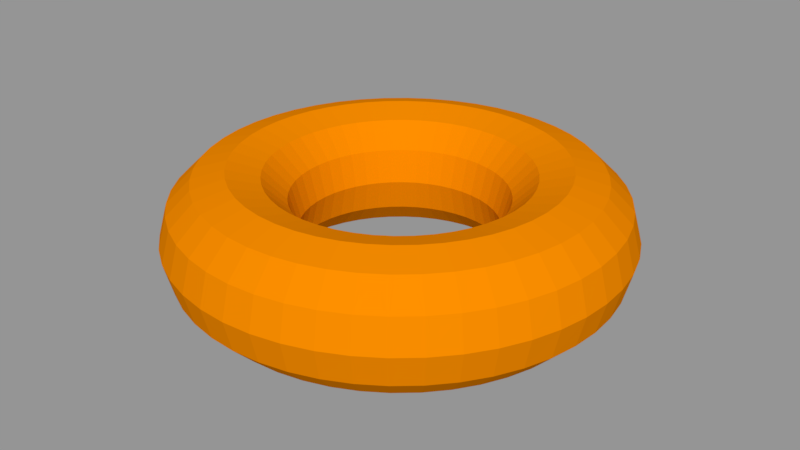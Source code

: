 # Source: Torus.blend  (saved by Blender 2.79.0; exported with 4.5.12 LTS)
import bpy
from mathutils import Matrix  # noqa: F401  (used for matrix-valued properties, if any)

bpy.ops.wm.read_factory_settings(use_empty=True)
scene = bpy.context.scene
scene.name = 'Scene'

# ---- collections
col_collection_1 = bpy.data.collections.new('Collection 1'); scene.collection.children.link(col_collection_1)

# ---- materials (node trees are filled in below, after node groups)
mat_material_001 = bpy.data.materials.new('Material.001')
mat_material_001.alpha_threshold = 0.0
mat_material_001.use_transparent_shadow = False
mat_material_001.diffuse_color = (0.8, 0.2251, 0.0, 1.0)
mat_material_001.roughness = 0.5

# ---- material node trees

# ---- meshes
me_torus = bpy.data.meshes.new('Torus')
me_torus.from_pydata([(1.05, 0.0, 0.0), (1.01, 0.0, 0.15), (0.9, 0.0, 0.2598), (0.75, 0.0, 0.3), (0.6, 0.0, 0.2598), (0.4902, 0.0, 0.15), (0.45, 0.0, 3.674e-17), (0.4902, 0.0, -0.15), (0.6, 0.0, -0.2598), (0.75, 0.0, -0.3), (0.9, 0.0, -0.2598), (1.01, 0.0, -0.15), (1.041, 0.1371, 0.0), (1.001, 0.1318, 0.15), (0.8923, 0.1175, 0.2598), (0.7436, 0.09789, 0.3), (0.5949, 0.07832, 0.2598), (0.486, 0.06398, 0.15), (0.4462, 0.05874, 3.674e-17), (0.486, 0.06398, -0.15), (0.5949, 0.07832, -0.2598), (0.7436, 0.09789, -0.3), (0.8923, 0.1175, -0.2598), (1.001, 0.1318, -0.15), (1.014, 0.2718, 0.0), (0.9754, 0.2614, 0.15), (0.8693, 0.2329, 0.2598), (0.7244, 0.1941, 0.3), (0.5796, 0.1553, 0.2598), (0.4735, 0.1269, 0.15), (0.4347, 0.1165, 3.674e-17), (0.4735, 0.1269, -0.15), (0.5796, 0.1553, -0.2598), (0.7244, 0.1941, -0.3), (0.8693, 0.2329, -0.2598), (0.9754, 0.2614, -0.15), (0.9701, 0.4018, 0.0), (0.9329, 0.3864, 0.15), (0.8315, 0.3444, 0.2598), (0.6929, 0.287, 0.3), (0.5543, 0.2296, 0.2598), (0.4529, 0.1876, 0.15), (0.4157, 0.1722, 3.674e-17), (0.4529, 0.1876, -0.15), (0.5543, 0.2296, -0.2598), (0.6929, 0.287, -0.3), (0.8315, 0.3444, -0.2598), (0.9329, 0.3864, -0.15), (0.9093, 0.525, 0.0), (0.8745, 0.5049, 0.15), (0.7794, 0.45, 0.2598), (0.6495, 0.375, 0.3), (0.5196, 0.3, 0.2598), (0.4245, 0.2451, 0.15), (0.3897, 0.225, 3.674e-17), (0.4245, 0.2451, -0.15), (0.5196, 0.3, -0.2598), (0.6495, 0.375, -0.3), (0.7794, 0.45, -0.2598), (0.8745, 0.5049, -0.15), (0.833, 0.6392, 0.0), (0.8011, 0.6147, 0.15), (0.714, 0.5479, 0.2598), (0.595, 0.4566, 0.3), (0.476, 0.3653, 0.2598), (0.3889, 0.2984, 0.15), (0.357, 0.2739, 3.674e-17), (0.3889, 0.2984, -0.15), (0.476, 0.3653, -0.2598), (0.595, 0.4566, -0.3), (0.714, 0.5479, -0.2598), (0.8011, 0.6147, -0.15), (0.7425, 0.7425, 0.0), (0.714, 0.714, 0.15), (0.6364, 0.6364, 0.2598), (0.5303, 0.5303, 0.3), (0.4243, 0.4243, 0.2598), (0.3466, 0.3466, 0.15), (0.3182, 0.3182, 3.674e-17), (0.3466, 0.3466, -0.15), (0.4243, 0.4243, -0.2598), (0.5303, 0.5303, -0.3), (0.6364, 0.6364, -0.2598), (0.714, 0.714, -0.15), (0.6392, 0.833, 0.0), (0.6147, 0.8011, 0.15), (0.5479, 0.714, 0.2598), (0.4566, 0.595, 0.3), (0.3653, 0.476, 0.2598), (0.2984, 0.3889, 0.15), (0.2739, 0.357, 3.674e-17), (0.2984, 0.3889, -0.15), (0.3653, 0.476, -0.2598), (0.4566, 0.595, -0.3), (0.5479, 0.714, -0.2598), (0.6147, 0.8011, -0.15), (0.525, 0.9093, 0.0), (0.5049, 0.8745, 0.15), (0.45, 0.7794, 0.2598), (0.375, 0.6495, 0.3), (0.3, 0.5196, 0.2598), (0.2451, 0.4245, 0.15), (0.225, 0.3897, 3.674e-17), (0.2451, 0.4245, -0.15), (0.3, 0.5196, -0.2598), (0.375, 0.6495, -0.3), (0.45, 0.7794, -0.2598), (0.5049, 0.8745, -0.15), (0.4018, 0.9701, 0.0), (0.3864, 0.9329, 0.15), (0.3444, 0.8315, 0.2598), (0.287, 0.6929, 0.3), (0.2296, 0.5543, 0.2598), (0.1876, 0.4529, 0.15), (0.1722, 0.4157, 3.674e-17), (0.1876, 0.4529, -0.15), (0.2296, 0.5543, -0.2598), (0.287, 0.6929, -0.3), (0.3444, 0.8315, -0.2598), (0.3864, 0.9329, -0.15), (0.2718, 1.014, 0.0), (0.2614, 0.9754, 0.15), (0.2329, 0.8693, 0.2598), (0.1941, 0.7244, 0.3), (0.1553, 0.5796, 0.2598), (0.1269, 0.4735, 0.15), (0.1165, 0.4347, 3.674e-17), (0.1269, 0.4735, -0.15), (0.1553, 0.5796, -0.2598), (0.1941, 0.7244, -0.3), (0.2329, 0.8693, -0.2598), (0.2614, 0.9754, -0.15), (0.1371, 1.041, 0.0), (0.1318, 1.001, 0.15), (0.1175, 0.8923, 0.2598), (0.09789, 0.7436, 0.3), (0.07832, 0.5949, 0.2598), (0.06398, 0.486, 0.15), (0.05874, 0.4462, 3.674e-17), (0.06398, 0.486, -0.15), (0.07832, 0.5949, -0.2598), (0.09789, 0.7436, -0.3), (0.1175, 0.8923, -0.2598), (0.1318, 1.001, -0.15), (7.927e-08, 1.05, 0.0), (7.624e-08, 1.01, 0.15), (6.795e-08, 0.9, 0.2598), (5.662e-08, 0.75, 0.3), (4.53e-08, 0.6, 0.2598), (3.701e-08, 0.4902, 0.15), (3.397e-08, 0.45, 3.674e-17), (3.701e-08, 0.4902, -0.15), (4.53e-08, 0.6, -0.2598), (5.662e-08, 0.75, -0.3), (6.795e-08, 0.9, -0.2598), (7.624e-08, 1.01, -0.15), (-0.1371, 1.041, 0.0), (-0.1318, 1.001, 0.15), (-0.1175, 0.8923, 0.2598), (-0.09789, 0.7436, 0.3), (-0.07832, 0.5949, 0.2598), (-0.06398, 0.486, 0.15), (-0.05874, 0.4462, 3.674e-17), (-0.06398, 0.486, -0.15), (-0.07832, 0.5949, -0.2598), (-0.09789, 0.7436, -0.3), (-0.1175, 0.8923, -0.2598), (-0.1318, 1.001, -0.15), (-0.2718, 1.014, 0.0), (-0.2614, 0.9754, 0.15), (-0.2329, 0.8693, 0.2598), (-0.1941, 0.7244, 0.3), (-0.1553, 0.5796, 0.2598), (-0.1269, 0.4735, 0.15), (-0.1165, 0.4347, 3.674e-17), (-0.1269, 0.4735, -0.15), (-0.1553, 0.5796, -0.2598), (-0.1941, 0.7244, -0.3), (-0.2329, 0.8693, -0.2598), (-0.2614, 0.9754, -0.15), (-0.4018, 0.9701, 0.0), (-0.3864, 0.9329, 0.15), (-0.3444, 0.8315, 0.2598), (-0.287, 0.6929, 0.3), (-0.2296, 0.5543, 0.2598), (-0.1876, 0.4529, 0.15), (-0.1722, 0.4157, 3.674e-17), (-0.1876, 0.4529, -0.15), (-0.2296, 0.5543, -0.2598), (-0.287, 0.6929, -0.3), (-0.3444, 0.8315, -0.2598), (-0.3864, 0.9329, -0.15), (-0.525, 0.9093, 0.0), (-0.5049, 0.8745, 0.15), (-0.45, 0.7794, 0.2598), (-0.375, 0.6495, 0.3), (-0.3, 0.5196, 0.2598), (-0.2451, 0.4245, 0.15), (-0.225, 0.3897, 3.674e-17), (-0.2451, 0.4245, -0.15), (-0.3, 0.5196, -0.2598), (-0.375, 0.6495, -0.3), (-0.45, 0.7794, -0.2598), (-0.5049, 0.8745, -0.15), (-0.6392, 0.833, 0.0), (-0.6147, 0.8011, 0.15), (-0.5479, 0.714, 0.2598), (-0.4566, 0.595, 0.3), (-0.3653, 0.476, 0.2598), (-0.2984, 0.3889, 0.15), (-0.2739, 0.357, 3.674e-17), (-0.2984, 0.3889, -0.15), (-0.3653, 0.476, -0.2598), (-0.4566, 0.595, -0.3), (-0.5479, 0.714, -0.2598), (-0.6147, 0.8011, -0.15), (-0.7425, 0.7425, 0.0), (-0.714, 0.714, 0.15), (-0.6364, 0.6364, 0.2598), (-0.5303, 0.5303, 0.3), (-0.4243, 0.4243, 0.2598), (-0.3466, 0.3466, 0.15), (-0.3182, 0.3182, 3.674e-17), (-0.3466, 0.3466, -0.15), (-0.4243, 0.4243, -0.2598), (-0.5303, 0.5303, -0.3), (-0.6364, 0.6364, -0.2598), (-0.714, 0.714, -0.15), (-0.833, 0.6392, 0.0), (-0.8011, 0.6147, 0.15), (-0.714, 0.5479, 0.2598), (-0.595, 0.4566, 0.3), (-0.476, 0.3653, 0.2598), (-0.3889, 0.2984, 0.15), (-0.357, 0.2739, 3.674e-17), (-0.3889, 0.2984, -0.15), (-0.476, 0.3653, -0.2598), (-0.595, 0.4566, -0.3), (-0.714, 0.5479, -0.2598), (-0.8011, 0.6147, -0.15), (-0.9093, 0.525, 0.0), (-0.8745, 0.5049, 0.15), (-0.7794, 0.45, 0.2598), (-0.6495, 0.375, 0.3), (-0.5196, 0.3, 0.2598), (-0.4245, 0.2451, 0.15), (-0.3897, 0.225, 3.674e-17), (-0.4245, 0.2451, -0.15), (-0.5196, 0.3, -0.2598), (-0.6495, 0.375, -0.3), (-0.7794, 0.45, -0.2598), (-0.8745, 0.5049, -0.15), (-0.9701, 0.4018, 0.0), (-0.9329, 0.3864, 0.15), (-0.8315, 0.3444, 0.2598), (-0.6929, 0.287, 0.3), (-0.5543, 0.2296, 0.2598), (-0.4529, 0.1876, 0.15), (-0.4157, 0.1722, 3.674e-17), (-0.4529, 0.1876, -0.15), (-0.5543, 0.2296, -0.2598), (-0.6929, 0.287, -0.3), (-0.8315, 0.3444, -0.2598), (-0.9329, 0.3864, -0.15), (-1.014, 0.2718, 0.0), (-0.9754, 0.2614, 0.15), (-0.8693, 0.2329, 0.2598), (-0.7244, 0.1941, 0.3), (-0.5796, 0.1553, 0.2598), (-0.4735, 0.1269, 0.15), (-0.4347, 0.1165, 3.674e-17), (-0.4735, 0.1269, -0.15), (-0.5796, 0.1553, -0.2598), (-0.7244, 0.1941, -0.3), (-0.8693, 0.2329, -0.2598), (-0.9754, 0.2614, -0.15), (-1.041, 0.1371, 0.0), (-1.001, 0.1318, 0.15), (-0.8923, 0.1175, 0.2598), (-0.7436, 0.09789, 0.3), (-0.5949, 0.07832, 0.2598), (-0.486, 0.06398, 0.15), (-0.4462, 0.05874, 3.674e-17), (-0.486, 0.06398, -0.15), (-0.5949, 0.07832, -0.2598), (-0.7436, 0.09789, -0.3), (-0.8923, 0.1175, -0.2598), (-1.001, 0.1318, -0.15), (-1.05, 9.179e-08, 0.0), (-1.01, 8.828e-08, 0.15), (-0.9, 7.868e-08, 0.2598), (-0.75, 6.557e-08, 0.3), (-0.6, 5.245e-08, 0.2598), (-0.4902, 4.285e-08, 0.15), (-0.45, 3.934e-08, 3.674e-17), (-0.4902, 4.285e-08, -0.15), (-0.6, 5.245e-08, -0.2598), (-0.75, 6.557e-08, -0.3), (-0.9, 7.868e-08, -0.2598), (-1.01, 8.828e-08, -0.15), (-1.041, -0.1371, 0.0), (-1.001, -0.1318, 0.15), (-0.8923, -0.1175, 0.2598), (-0.7436, -0.09789, 0.3), (-0.5949, -0.07832, 0.2598), (-0.486, -0.06398, 0.15), (-0.4462, -0.05874, 3.674e-17), (-0.486, -0.06398, -0.15), (-0.5949, -0.07832, -0.2598), (-0.7436, -0.09789, -0.3), (-0.8923, -0.1175, -0.2598), (-1.001, -0.1318, -0.15), (-1.014, -0.2718, 0.0), (-0.9754, -0.2614, 0.15), (-0.8693, -0.2329, 0.2598), (-0.7244, -0.1941, 0.3), (-0.5796, -0.1553, 0.2598), (-0.4735, -0.1269, 0.15), (-0.4347, -0.1165, 3.674e-17), (-0.4735, -0.1269, -0.15), (-0.5796, -0.1553, -0.2598), (-0.7244, -0.1941, -0.3), (-0.8693, -0.2329, -0.2598), (-0.9754, -0.2614, -0.15), (-0.9701, -0.4018, 0.0), (-0.9329, -0.3864, 0.15), (-0.8315, -0.3444, 0.2598), (-0.6929, -0.287, 0.3), (-0.5543, -0.2296, 0.2598), (-0.4529, -0.1876, 0.15), (-0.4157, -0.1722, 3.674e-17), (-0.4529, -0.1876, -0.15), (-0.5543, -0.2296, -0.2598), (-0.6929, -0.287, -0.3), (-0.8315, -0.3444, -0.2598), (-0.9329, -0.3864, -0.15), (-0.9093, -0.525, 0.0), (-0.8745, -0.5049, 0.15), (-0.7794, -0.45, 0.2598), (-0.6495, -0.375, 0.3), (-0.5196, -0.3, 0.2598), (-0.4245, -0.2451, 0.15), (-0.3897, -0.225, 3.674e-17), (-0.4245, -0.2451, -0.15), (-0.5196, -0.3, -0.2598), (-0.6495, -0.375, -0.3), (-0.7794, -0.45, -0.2598), (-0.8745, -0.5049, -0.15), (-0.833, -0.6392, 0.0), (-0.8011, -0.6147, 0.15), (-0.714, -0.5479, 0.2598), (-0.595, -0.4566, 0.3), (-0.476, -0.3653, 0.2598), (-0.3889, -0.2984, 0.15), (-0.357, -0.2739, 3.674e-17), (-0.3889, -0.2984, -0.15), (-0.476, -0.3653, -0.2598), (-0.595, -0.4566, -0.3), (-0.714, -0.5479, -0.2598), (-0.8011, -0.6147, -0.15), (-0.7425, -0.7425, 0.0), (-0.714, -0.714, 0.15), (-0.6364, -0.6364, 0.2598), (-0.5303, -0.5303, 0.3), (-0.4243, -0.4243, 0.2598), (-0.3466, -0.3466, 0.15), (-0.3182, -0.3182, 3.674e-17), (-0.3466, -0.3466, -0.15), (-0.4243, -0.4243, -0.2598), (-0.5303, -0.5303, -0.3), (-0.6364, -0.6364, -0.2598), (-0.714, -0.714, -0.15), (-0.6392, -0.833, 0.0), (-0.6147, -0.8011, 0.15), (-0.5479, -0.714, 0.2598), (-0.4566, -0.595, 0.3), (-0.3653, -0.476, 0.2598), (-0.2984, -0.3889, 0.15), (-0.2739, -0.357, 3.674e-17), (-0.2984, -0.3889, -0.15), (-0.3653, -0.476, -0.2598), (-0.4566, -0.595, -0.3), (-0.5479, -0.714, -0.2598), (-0.6147, -0.8011, -0.15), (-0.525, -0.9093, 0.0), (-0.5049, -0.8745, 0.15), (-0.45, -0.7794, 0.2598), (-0.375, -0.6495, 0.3), (-0.3, -0.5196, 0.2598), (-0.2451, -0.4245, 0.15), (-0.225, -0.3897, 3.674e-17), (-0.2451, -0.4245, -0.15), (-0.3, -0.5196, -0.2598), (-0.375, -0.6495, -0.3), (-0.45, -0.7794, -0.2598), (-0.5049, -0.8745, -0.15), (-0.4018, -0.9701, 0.0), (-0.3864, -0.9329, 0.15), (-0.3444, -0.8315, 0.2598), (-0.287, -0.6929, 0.3), (-0.2296, -0.5543, 0.2598), (-0.1876, -0.4529, 0.15), (-0.1722, -0.4157, 3.674e-17), (-0.1876, -0.4529, -0.15), (-0.2296, -0.5543, -0.2598), (-0.287, -0.6929, -0.3), (-0.3444, -0.8315, -0.2598), (-0.3864, -0.9329, -0.15), (-0.2718, -1.014, 0.0), (-0.2614, -0.9754, 0.15), (-0.2329, -0.8693, 0.2598), (-0.1941, -0.7244, 0.3), (-0.1553, -0.5796, 0.2598), (-0.1269, -0.4735, 0.15), (-0.1165, -0.4347, 3.674e-17), (-0.1269, -0.4735, -0.15), (-0.1553, -0.5796, -0.2598), (-0.1941, -0.7244, -0.3), (-0.2329, -0.8693, -0.2598), (-0.2614, -0.9754, -0.15), (-0.1371, -1.041, 0.0), (-0.1318, -1.001, 0.15), (-0.1175, -0.8923, 0.2598), (-0.0979, -0.7436, 0.3), (-0.07832, -0.5949, 0.2598), (-0.06398, -0.486, 0.15), (-0.05874, -0.4462, 3.674e-17), (-0.06398, -0.486, -0.15), (-0.07832, -0.5949, -0.2598), (-0.0979, -0.7436, -0.3), (-0.1175, -0.8923, -0.2598), (-0.1318, -1.001, -0.15), (7.927e-08, -1.05, 0.0), (7.624e-08, -1.01, 0.15), (6.795e-08, -0.9, 0.2598), (5.662e-08, -0.75, 0.3), (4.53e-08, -0.6, 0.2598), (3.701e-08, -0.4902, 0.15), (3.397e-08, -0.45, 3.674e-17), (3.701e-08, -0.4902, -0.15), (4.53e-08, -0.6, -0.2598), (5.662e-08, -0.75, -0.3), (6.795e-08, -0.9, -0.2598), (7.624e-08, -1.01, -0.15), (0.1371, -1.041, 0.0), (0.1318, -1.001, 0.15), (0.1175, -0.8923, 0.2598), (0.09789, -0.7436, 0.3), (0.07832, -0.5949, 0.2598), (0.06398, -0.486, 0.15), (0.05874, -0.4462, 3.674e-17), (0.06398, -0.486, -0.15), (0.07832, -0.5949, -0.2598), (0.09789, -0.7436, -0.3), (0.1175, -0.8923, -0.2598), (0.1318, -1.001, -0.15), (0.2718, -1.014, 0.0), (0.2614, -0.9754, 0.15), (0.2329, -0.8693, 0.2598), (0.1941, -0.7244, 0.3), (0.1553, -0.5796, 0.2598), (0.1269, -0.4735, 0.15), (0.1165, -0.4347, 3.674e-17), (0.1269, -0.4735, -0.15), (0.1553, -0.5796, -0.2598), (0.1941, -0.7244, -0.3), (0.2329, -0.8693, -0.2598), (0.2614, -0.9754, -0.15), (0.4018, -0.9701, 0.0), (0.3864, -0.9329, 0.15), (0.3444, -0.8315, 0.2598), (0.287, -0.6929, 0.3), (0.2296, -0.5543, 0.2598), (0.1876, -0.4529, 0.15), (0.1722, -0.4157, 3.674e-17), (0.1876, -0.4529, -0.15), (0.2296, -0.5543, -0.2598), (0.287, -0.6929, -0.3), (0.3444, -0.8315, -0.2598), (0.3864, -0.9329, -0.15), (0.525, -0.9093, 0.0), (0.5049, -0.8745, 0.15), (0.45, -0.7794, 0.2598), (0.375, -0.6495, 0.3), (0.3, -0.5196, 0.2598), (0.2451, -0.4245, 0.15), (0.225, -0.3897, 3.674e-17), (0.2451, -0.4245, -0.15), (0.3, -0.5196, -0.2598), (0.375, -0.6495, -0.3), (0.45, -0.7794, -0.2598), (0.5049, -0.8745, -0.15), (0.6392, -0.833, 0.0), (0.6147, -0.8011, 0.15), (0.5479, -0.714, 0.2598), (0.4566, -0.595, 0.3), (0.3653, -0.476, 0.2598), (0.2984, -0.3889, 0.15), (0.2739, -0.357, 3.674e-17), (0.2984, -0.3889, -0.15), (0.3653, -0.476, -0.2598), (0.4566, -0.595, -0.3), (0.5479, -0.714, -0.2598), (0.6147, -0.8011, -0.15), (0.7425, -0.7425, 0.0), (0.714, -0.714, 0.15), (0.6364, -0.6364, 0.2598), (0.5303, -0.5303, 0.3), (0.4243, -0.4243, 0.2598), (0.3466, -0.3466, 0.15), (0.3182, -0.3182, 3.674e-17), (0.3466, -0.3466, -0.15), (0.4243, -0.4243, -0.2598), (0.5303, -0.5303, -0.3), (0.6364, -0.6364, -0.2598), (0.714, -0.714, -0.15), (0.833, -0.6392, 0.0), (0.8011, -0.6147, 0.15), (0.714, -0.5479, 0.2598), (0.595, -0.4566, 0.3), (0.476, -0.3653, 0.2598), (0.3889, -0.2984, 0.15), (0.357, -0.2739, 3.674e-17), (0.3889, -0.2984, -0.15), (0.476, -0.3653, -0.2598), (0.595, -0.4566, -0.3), (0.714, -0.5479, -0.2598), (0.8011, -0.6147, -0.15), (0.9093, -0.525, 0.0), (0.8745, -0.5049, 0.15), (0.7794, -0.45, 0.2598), (0.6495, -0.375, 0.3), (0.5196, -0.3, 0.2598), (0.4245, -0.2451, 0.15), (0.3897, -0.225, 3.674e-17), (0.4245, -0.2451, -0.15), (0.5196, -0.3, -0.2598), (0.6495, -0.375, -0.3), (0.7794, -0.45, -0.2598), (0.8745, -0.5049, -0.15), (0.9701, -0.4018, 0.0), (0.9329, -0.3864, 0.15), (0.8315, -0.3444, 0.2598), (0.6929, -0.287, 0.3), (0.5543, -0.2296, 0.2598), (0.4529, -0.1876, 0.15), (0.4157, -0.1722, 3.674e-17), (0.4529, -0.1876, -0.15), (0.5543, -0.2296, -0.2598), (0.6929, -0.287, -0.3), (0.8315, -0.3444, -0.2598), (0.9329, -0.3864, -0.15), (1.014, -0.2718, 0.0), (0.9754, -0.2614, 0.15), (0.8693, -0.2329, 0.2598), (0.7244, -0.1941, 0.3), (0.5796, -0.1553, 0.2598), (0.4735, -0.1269, 0.15), (0.4347, -0.1165, 3.674e-17), (0.4735, -0.1269, -0.15), (0.5796, -0.1553, -0.2598), (0.7244, -0.1941, -0.3), (0.8693, -0.2329, -0.2598), (0.9754, -0.2614, -0.15), (1.041, -0.1371, 0.0), (1.001, -0.1318, 0.15), (0.8923, -0.1175, 0.2598), (0.7436, -0.09789, 0.3), (0.5949, -0.07832, 0.2598), (0.486, -0.06398, 0.15), (0.4462, -0.05874, 3.674e-17), (0.486, -0.06398, -0.15), (0.5949, -0.07832, -0.2598), (0.7436, -0.09789, -0.3), (0.8923, -0.1175, -0.2598), (1.001, -0.1318, -0.15)], [], [(0, 12, 13, 1), (1, 13, 14, 2), (2, 14, 15, 3), (3, 15, 16, 4), (4, 16, 17, 5), (5, 17, 18, 6), (6, 18, 19, 7), (7, 19, 20, 8), (8, 20, 21, 9), (9, 21, 22, 10), (10, 22, 23, 11), (11, 23, 12, 0), (12, 24, 25, 13), (13, 25, 26, 14), (14, 26, 27, 15), (15, 27, 28, 16), (16, 28, 29, 17), (17, 29, 30, 18), (18, 30, 31, 19), (19, 31, 32, 20), (20, 32, 33, 21), (21, 33, 34, 22), (22, 34, 35, 23), (23, 35, 24, 12), (24, 36, 37, 25), (25, 37, 38, 26), (26, 38, 39, 27), (27, 39, 40, 28), (28, 40, 41, 29), (29, 41, 42, 30), (30, 42, 43, 31), (31, 43, 44, 32), (32, 44, 45, 33), (33, 45, 46, 34), (34, 46, 47, 35), (35, 47, 36, 24), (36, 48, 49, 37), (37, 49, 50, 38), (38, 50, 51, 39), (39, 51, 52, 40), (40, 52, 53, 41), (41, 53, 54, 42), (42, 54, 55, 43), (43, 55, 56, 44), (44, 56, 57, 45), (45, 57, 58, 46), (46, 58, 59, 47), (47, 59, 48, 36), (48, 60, 61, 49), (49, 61, 62, 50), (50, 62, 63, 51), (51, 63, 64, 52), (52, 64, 65, 53), (53, 65, 66, 54), (54, 66, 67, 55), (55, 67, 68, 56), (56, 68, 69, 57), (57, 69, 70, 58), (58, 70, 71, 59), (59, 71, 60, 48), (60, 72, 73, 61), (61, 73, 74, 62), (62, 74, 75, 63), (63, 75, 76, 64), (64, 76, 77, 65), (65, 77, 78, 66), (66, 78, 79, 67), (67, 79, 80, 68), (68, 80, 81, 69), (69, 81, 82, 70), (70, 82, 83, 71), (71, 83, 72, 60), (72, 84, 85, 73), (73, 85, 86, 74), (74, 86, 87, 75), (75, 87, 88, 76), (76, 88, 89, 77), (77, 89, 90, 78), (78, 90, 91, 79), (79, 91, 92, 80), (80, 92, 93, 81), (81, 93, 94, 82), (82, 94, 95, 83), (83, 95, 84, 72), (84, 96, 97, 85), (85, 97, 98, 86), (86, 98, 99, 87), (87, 99, 100, 88), (88, 100, 101, 89), (89, 101, 102, 90), (90, 102, 103, 91), (91, 103, 104, 92), (92, 104, 105, 93), (93, 105, 106, 94), (94, 106, 107, 95), (95, 107, 96, 84), (96, 108, 109, 97), (97, 109, 110, 98), (98, 110, 111, 99), (99, 111, 112, 100), (100, 112, 113, 101), (101, 113, 114, 102), (102, 114, 115, 103), (103, 115, 116, 104), (104, 116, 117, 105), (105, 117, 118, 106), (106, 118, 119, 107), (107, 119, 108, 96), (108, 120, 121, 109), (109, 121, 122, 110), (110, 122, 123, 111), (111, 123, 124, 112), (112, 124, 125, 113), (113, 125, 126, 114), (114, 126, 127, 115), (115, 127, 128, 116), (116, 128, 129, 117), (117, 129, 130, 118), (118, 130, 131, 119), (119, 131, 120, 108), (120, 132, 133, 121), (121, 133, 134, 122), (122, 134, 135, 123), (123, 135, 136, 124), (124, 136, 137, 125), (125, 137, 138, 126), (126, 138, 139, 127), (127, 139, 140, 128), (128, 140, 141, 129), (129, 141, 142, 130), (130, 142, 143, 131), (131, 143, 132, 120), (132, 144, 145, 133), (133, 145, 146, 134), (134, 146, 147, 135), (135, 147, 148, 136), (136, 148, 149, 137), (137, 149, 150, 138), (138, 150, 151, 139), (139, 151, 152, 140), (140, 152, 153, 141), (141, 153, 154, 142), (142, 154, 155, 143), (143, 155, 144, 132), (144, 156, 157, 145), (145, 157, 158, 146), (146, 158, 159, 147), (147, 159, 160, 148), (148, 160, 161, 149), (149, 161, 162, 150), (150, 162, 163, 151), (151, 163, 164, 152), (152, 164, 165, 153), (153, 165, 166, 154), (154, 166, 167, 155), (155, 167, 156, 144), (156, 168, 169, 157), (157, 169, 170, 158), (158, 170, 171, 159), (159, 171, 172, 160), (160, 172, 173, 161), (161, 173, 174, 162), (162, 174, 175, 163), (163, 175, 176, 164), (164, 176, 177, 165), (165, 177, 178, 166), (166, 178, 179, 167), (167, 179, 168, 156), (168, 180, 181, 169), (169, 181, 182, 170), (170, 182, 183, 171), (171, 183, 184, 172), (172, 184, 185, 173), (173, 185, 186, 174), (174, 186, 187, 175), (175, 187, 188, 176), (176, 188, 189, 177), (177, 189, 190, 178), (178, 190, 191, 179), (179, 191, 180, 168), (180, 192, 193, 181), (181, 193, 194, 182), (182, 194, 195, 183), (183, 195, 196, 184), (184, 196, 197, 185), (185, 197, 198, 186), (186, 198, 199, 187), (187, 199, 200, 188), (188, 200, 201, 189), (189, 201, 202, 190), (190, 202, 203, 191), (191, 203, 192, 180), (192, 204, 205, 193), (193, 205, 206, 194), (194, 206, 207, 195), (195, 207, 208, 196), (196, 208, 209, 197), (197, 209, 210, 198), (198, 210, 211, 199), (199, 211, 212, 200), (200, 212, 213, 201), (201, 213, 214, 202), (202, 214, 215, 203), (203, 215, 204, 192), (204, 216, 217, 205), (205, 217, 218, 206), (206, 218, 219, 207), (207, 219, 220, 208), (208, 220, 221, 209), (209, 221, 222, 210), (210, 222, 223, 211), (211, 223, 224, 212), (212, 224, 225, 213), (213, 225, 226, 214), (214, 226, 227, 215), (215, 227, 216, 204), (216, 228, 229, 217), (217, 229, 230, 218), (218, 230, 231, 219), (219, 231, 232, 220), (220, 232, 233, 221), (221, 233, 234, 222), (222, 234, 235, 223), (223, 235, 236, 224), (224, 236, 237, 225), (225, 237, 238, 226), (226, 238, 239, 227), (227, 239, 228, 216), (228, 240, 241, 229), (229, 241, 242, 230), (230, 242, 243, 231), (231, 243, 244, 232), (232, 244, 245, 233), (233, 245, 246, 234), (234, 246, 247, 235), (235, 247, 248, 236), (236, 248, 249, 237), (237, 249, 250, 238), (238, 250, 251, 239), (239, 251, 240, 228), (240, 252, 253, 241), (241, 253, 254, 242), (242, 254, 255, 243), (243, 255, 256, 244), (244, 256, 257, 245), (245, 257, 258, 246), (246, 258, 259, 247), (247, 259, 260, 248), (248, 260, 261, 249), (249, 261, 262, 250), (250, 262, 263, 251), (251, 263, 252, 240), (252, 264, 265, 253), (253, 265, 266, 254), (254, 266, 267, 255), (255, 267, 268, 256), (256, 268, 269, 257), (257, 269, 270, 258), (258, 270, 271, 259), (259, 271, 272, 260), (260, 272, 273, 261), (261, 273, 274, 262), (262, 274, 275, 263), (263, 275, 264, 252), (264, 276, 277, 265), (265, 277, 278, 266), (266, 278, 279, 267), (267, 279, 280, 268), (268, 280, 281, 269), (269, 281, 282, 270), (270, 282, 283, 271), (271, 283, 284, 272), (272, 284, 285, 273), (273, 285, 286, 274), (274, 286, 287, 275), (275, 287, 276, 264), (276, 288, 289, 277), (277, 289, 290, 278), (278, 290, 291, 279), (279, 291, 292, 280), (280, 292, 293, 281), (281, 293, 294, 282), (282, 294, 295, 283), (283, 295, 296, 284), (284, 296, 297, 285), (285, 297, 298, 286), (286, 298, 299, 287), (287, 299, 288, 276), (288, 300, 301, 289), (289, 301, 302, 290), (290, 302, 303, 291), (291, 303, 304, 292), (292, 304, 305, 293), (293, 305, 306, 294), (294, 306, 307, 295), (295, 307, 308, 296), (296, 308, 309, 297), (297, 309, 310, 298), (298, 310, 311, 299), (299, 311, 300, 288), (300, 312, 313, 301), (301, 313, 314, 302), (302, 314, 315, 303), (303, 315, 316, 304), (304, 316, 317, 305), (305, 317, 318, 306), (306, 318, 319, 307), (307, 319, 320, 308), (308, 320, 321, 309), (309, 321, 322, 310), (310, 322, 323, 311), (311, 323, 312, 300), (312, 324, 325, 313), (313, 325, 326, 314), (314, 326, 327, 315), (315, 327, 328, 316), (316, 328, 329, 317), (317, 329, 330, 318), (318, 330, 331, 319), (319, 331, 332, 320), (320, 332, 333, 321), (321, 333, 334, 322), (322, 334, 335, 323), (323, 335, 324, 312), (324, 336, 337, 325), (325, 337, 338, 326), (326, 338, 339, 327), (327, 339, 340, 328), (328, 340, 341, 329), (329, 341, 342, 330), (330, 342, 343, 331), (331, 343, 344, 332), (332, 344, 345, 333), (333, 345, 346, 334), (334, 346, 347, 335), (335, 347, 336, 324), (336, 348, 349, 337), (337, 349, 350, 338), (338, 350, 351, 339), (339, 351, 352, 340), (340, 352, 353, 341), (341, 353, 354, 342), (342, 354, 355, 343), (343, 355, 356, 344), (344, 356, 357, 345), (345, 357, 358, 346), (346, 358, 359, 347), (347, 359, 348, 336), (348, 360, 361, 349), (349, 361, 362, 350), (350, 362, 363, 351), (351, 363, 364, 352), (352, 364, 365, 353), (353, 365, 366, 354), (354, 366, 367, 355), (355, 367, 368, 356), (356, 368, 369, 357), (357, 369, 370, 358), (358, 370, 371, 359), (359, 371, 360, 348), (360, 372, 373, 361), (361, 373, 374, 362), (362, 374, 375, 363), (363, 375, 376, 364), (364, 376, 377, 365), (365, 377, 378, 366), (366, 378, 379, 367), (367, 379, 380, 368), (368, 380, 381, 369), (369, 381, 382, 370), (370, 382, 383, 371), (371, 383, 372, 360), (372, 384, 385, 373), (373, 385, 386, 374), (374, 386, 387, 375), (375, 387, 388, 376), (376, 388, 389, 377), (377, 389, 390, 378), (378, 390, 391, 379), (379, 391, 392, 380), (380, 392, 393, 381), (381, 393, 394, 382), (382, 394, 395, 383), (383, 395, 384, 372), (384, 396, 397, 385), (385, 397, 398, 386), (386, 398, 399, 387), (387, 399, 400, 388), (388, 400, 401, 389), (389, 401, 402, 390), (390, 402, 403, 391), (391, 403, 404, 392), (392, 404, 405, 393), (393, 405, 406, 394), (394, 406, 407, 395), (395, 407, 396, 384), (396, 408, 409, 397), (397, 409, 410, 398), (398, 410, 411, 399), (399, 411, 412, 400), (400, 412, 413, 401), (401, 413, 414, 402), (402, 414, 415, 403), (403, 415, 416, 404), (404, 416, 417, 405), (405, 417, 418, 406), (406, 418, 419, 407), (407, 419, 408, 396), (408, 420, 421, 409), (409, 421, 422, 410), (410, 422, 423, 411), (411, 423, 424, 412), (412, 424, 425, 413), (413, 425, 426, 414), (414, 426, 427, 415), (415, 427, 428, 416), (416, 428, 429, 417), (417, 429, 430, 418), (418, 430, 431, 419), (419, 431, 420, 408), (420, 432, 433, 421), (421, 433, 434, 422), (422, 434, 435, 423), (423, 435, 436, 424), (424, 436, 437, 425), (425, 437, 438, 426), (426, 438, 439, 427), (427, 439, 440, 428), (428, 440, 441, 429), (429, 441, 442, 430), (430, 442, 443, 431), (431, 443, 432, 420), (432, 444, 445, 433), (433, 445, 446, 434), (434, 446, 447, 435), (435, 447, 448, 436), (436, 448, 449, 437), (437, 449, 450, 438), (438, 450, 451, 439), (439, 451, 452, 440), (440, 452, 453, 441), (441, 453, 454, 442), (442, 454, 455, 443), (443, 455, 444, 432), (444, 456, 457, 445), (445, 457, 458, 446), (446, 458, 459, 447), (447, 459, 460, 448), (448, 460, 461, 449), (449, 461, 462, 450), (450, 462, 463, 451), (451, 463, 464, 452), (452, 464, 465, 453), (453, 465, 466, 454), (454, 466, 467, 455), (455, 467, 456, 444), (456, 468, 469, 457), (457, 469, 470, 458), (458, 470, 471, 459), (459, 471, 472, 460), (460, 472, 473, 461), (461, 473, 474, 462), (462, 474, 475, 463), (463, 475, 476, 464), (464, 476, 477, 465), (465, 477, 478, 466), (466, 478, 479, 467), (467, 479, 468, 456), (468, 480, 481, 469), (469, 481, 482, 470), (470, 482, 483, 471), (471, 483, 484, 472), (472, 484, 485, 473), (473, 485, 486, 474), (474, 486, 487, 475), (475, 487, 488, 476), (476, 488, 489, 477), (477, 489, 490, 478), (478, 490, 491, 479), (479, 491, 480, 468), (480, 492, 493, 481), (481, 493, 494, 482), (482, 494, 495, 483), (483, 495, 496, 484), (484, 496, 497, 485), (485, 497, 498, 486), (486, 498, 499, 487), (487, 499, 500, 488), (488, 500, 501, 489), (489, 501, 502, 490), (490, 502, 503, 491), (491, 503, 492, 480), (492, 504, 505, 493), (493, 505, 506, 494), (494, 506, 507, 495), (495, 507, 508, 496), (496, 508, 509, 497), (497, 509, 510, 498), (498, 510, 511, 499), (499, 511, 512, 500), (500, 512, 513, 501), (501, 513, 514, 502), (502, 514, 515, 503), (503, 515, 504, 492), (504, 516, 517, 505), (505, 517, 518, 506), (506, 518, 519, 507), (507, 519, 520, 508), (508, 520, 521, 509), (509, 521, 522, 510), (510, 522, 523, 511), (511, 523, 524, 512), (512, 524, 525, 513), (513, 525, 526, 514), (514, 526, 527, 515), (515, 527, 516, 504), (516, 528, 529, 517), (517, 529, 530, 518), (518, 530, 531, 519), (519, 531, 532, 520), (520, 532, 533, 521), (521, 533, 534, 522), (522, 534, 535, 523), (523, 535, 536, 524), (524, 536, 537, 525), (525, 537, 538, 526), (526, 538, 539, 527), (527, 539, 528, 516), (528, 540, 541, 529), (529, 541, 542, 530), (530, 542, 543, 531), (531, 543, 544, 532), (532, 544, 545, 533), (533, 545, 546, 534), (534, 546, 547, 535), (535, 547, 548, 536), (536, 548, 549, 537), (537, 549, 550, 538), (538, 550, 551, 539), (539, 551, 540, 528), (540, 552, 553, 541), (541, 553, 554, 542), (542, 554, 555, 543), (543, 555, 556, 544), (544, 556, 557, 545), (545, 557, 558, 546), (546, 558, 559, 547), (547, 559, 560, 548), (548, 560, 561, 549), (549, 561, 562, 550), (550, 562, 563, 551), (551, 563, 552, 540), (552, 564, 565, 553), (553, 565, 566, 554), (554, 566, 567, 555), (555, 567, 568, 556), (556, 568, 569, 557), (557, 569, 570, 558), (558, 570, 571, 559), (559, 571, 572, 560), (560, 572, 573, 561), (561, 573, 574, 562), (562, 574, 575, 563), (563, 575, 564, 552), (564, 0, 1, 565), (565, 1, 2, 566), (566, 2, 3, 567), (567, 3, 4, 568), (568, 4, 5, 569), (569, 5, 6, 570), (570, 6, 7, 571), (571, 7, 8, 572), (572, 8, 9, 573), (573, 9, 10, 574), (574, 10, 11, 575), (575, 11, 0, 564)])
me_torus.materials.append(mat_material_001)
me_torus.use_remesh_preserve_volume = False
me_torus.use_remesh_preserve_attributes = False
me_torus.use_mirror_vertex_groups = False
me_torus.update()

# ---- objects
ob_torus = bpy.data.objects.new('Torus', me_torus)

# ---- transforms, parenting, visibility, modifiers, constraints
ob_torus.location = (0.0, 0.0, 0.0)
ob_torus.lineart.crease_threshold = 0.0

# ---- collection membership
col_collection_1.objects.link(ob_torus)

# ---- scene / render settings (as saved in the file)
scene.frame_start = 1; scene.frame_end = 250; scene.frame_set(1)
scene.render.engine = 'BLENDER_EEVEE_NEXT'
scene.render.resolution_percentage = 50
scene.render.dither_intensity = 0.0
scene.cycles.use_denoising = False
scene.cycles.samples = 128
scene.cycles.sampling_pattern = 'TABULATED_SOBOL'
scene.cycles.use_adaptive_sampling = False
scene.cycles.use_light_tree = False
scene.cycles.blur_glossy = 0.0
scene.cycles.sample_clamp_indirect = 0.0
scene.view_settings.view_transform = 'Standard'
bpy.context.view_layer.update()

# ---- added for rendering (the .blend has no active camera and no usable light): camera, sun + grey world if the file has none
cam_auto = bpy.data.cameras.new('AutoCamera')
cam_auto.lens = 50.0
cam_auto.sensor_width = 36.0
cam_auto.clip_end = 1000.0
ob_auto_camera = bpy.data.objects.new('AutoCamera', cam_auto)
scene.collection.objects.link(ob_auto_camera)
ob_auto_camera.location = (2.80329, -3.36395, 2.24263)
ob_auto_camera.rotation_euler = (1.09748, -7.21219e-08, 0.694738)
scene.camera = ob_auto_camera
light_auto_sun = bpy.data.lights.new('AutoSun', 'SUN')
light_auto_sun.energy = 3.0
light_auto_sun.angle = 0.0523599
ob_auto_sun = bpy.data.objects.new('AutoSun', light_auto_sun)
scene.collection.objects.link(ob_auto_sun)
ob_auto_sun.rotation_euler = (0.872665, 0.174533, 0.523599)
if scene.world is None:
    world_auto = bpy.data.worlds.new('AutoWorld')
    world_auto.color = (0.3, 0.3, 0.3)
    scene.world = world_auto
bpy.context.view_layer.update()
